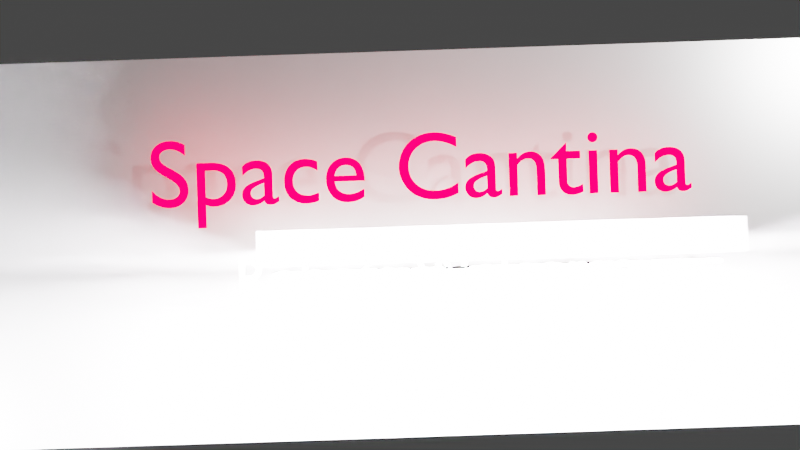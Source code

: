 # Source: warpfall_Props_-_signs.blend  (saved by Blender 2.83.18; exported with 4.5.12 LTS)
import bpy
from mathutils import Matrix  # noqa: F401  (used for matrix-valued properties, if any)

bpy.ops.wm.read_factory_settings(use_empty=True)
scene = bpy.context.scene
scene.name = 'Scene'

# ---- collections
col_collection = bpy.data.collections.new('Collection'); scene.collection.children.link(col_collection)
col_warpfallcollection = bpy.data.collections.new('warpfallcollection'); scene.collection.children.link(col_warpfallcollection)

# ---- materials (node trees are filled in below, after node groups)
mat_material = bpy.data.materials.new('Material')
mat_material.alpha_threshold = 0.0
mat_material.use_transparent_shadow = False
mat_material.line_color = (0.0, 0.0, 0.0, 1.0)
mat_robots_welcome_sign_001 = bpy.data.materials.new('Robots Welcome Sign.001')
mat_robots_welcome_sign_001.use_transparent_shadow = False
mat_material_001 = bpy.data.materials.new('Material.001')
mat_material_001.use_transparent_shadow = False
mat_cantina_name_sign = bpy.data.materials.new('Cantina name sign')
mat_cantina_name_sign.use_transparent_shadow = False
mat_material_003 = bpy.data.materials.new('Material.003')
mat_material_003.use_transparent_shadow = False
mat_material_004 = bpy.data.materials.new('Material.004')
mat_material_004.use_transparent_shadow = False

# ---- material node trees
mat_material.use_nodes = True; mat_material.node_tree.nodes.clear()
_N = mat_material.node_tree.nodes; _L = mat_material.node_tree.links
n0 = _N.new('ShaderNodeOutputMaterial'); n0.name = 'Material Output'; n0.location = (300, 300)
n1 = _N.new('ShaderNodeBsdfPrincipled'); n1.name = 'Principled BSDF'; n1.location = (10, 300)
n1.distribution = 'GGX'
n1.subsurface_method = 'BURLEY'
n1.inputs[0].default_value = (1.0, 1.0, 1.0, 1.0)
n1.inputs[2].default_value = 0.4
n1.inputs[3].default_value = 1.45
n1.inputs[27].default_value = (0.0, 0.0, 0.0, 1.0)
n1.inputs[28].default_value = 1.0
_L.new(n1.outputs[0], n0.inputs[0])
n0.is_active_output = True
mat_robots_welcome_sign_001.use_nodes = True; mat_robots_welcome_sign_001.node_tree.nodes.clear()
_N = mat_robots_welcome_sign_001.node_tree.nodes; _L = mat_robots_welcome_sign_001.node_tree.links
mat_material_001.use_nodes = True; mat_material_001.node_tree.nodes.clear()
_N = mat_material_001.node_tree.nodes; _L = mat_material_001.node_tree.links
n0 = _N.new('ShaderNodeOutputMaterial'); n0.name = 'Material Output'; n0.location = (325, 305)
n1 = _N.new('ShaderNodeEmission'); n1.name = 'Emission'; n1.location = (67, 279)
n1.inputs[0].default_value = (1.0, 0.01841, 0.01126, 1.0)
n1.inputs[1].default_value = 300.0
_L.new(n1.outputs[0], n0.inputs[0])
n0.is_active_output = True
mat_cantina_name_sign.use_nodes = True; mat_cantina_name_sign.node_tree.nodes.clear()
_N = mat_cantina_name_sign.node_tree.nodes; _L = mat_cantina_name_sign.node_tree.links
n0 = _N.new('ShaderNodeOutputMaterial'); n0.name = 'Material Output'; n0.location = (300, 300)
n1 = _N.new('ShaderNodeEmission'); n1.name = 'Emission'; n1.location = (10, 300)
n1.inputs[0].default_value = (0.978, 0.9303, 1.0, 1.0)
n1.inputs[1].default_value = 5556.0
_L.new(n1.outputs[0], n0.inputs[0])
n0.is_active_output = True
mat_material_003.use_nodes = True; mat_material_003.node_tree.nodes.clear()
_N = mat_material_003.node_tree.nodes; _L = mat_material_003.node_tree.links
n0 = _N.new('ShaderNodeOutputMaterial'); n0.name = 'Material Output'; n0.location = (300, 300)
n1 = _N.new('ShaderNodeEmission'); n1.name = 'Emission'; n1.location = (10, 300)
n1.inputs[0].default_value = (0.09084, 0.0, 0.001342, 1.0)
n1.inputs[1].default_value = 129.1
_L.new(n1.outputs[0], n0.inputs[0])
n0.is_active_output = True
mat_material_004.use_nodes = True; mat_material_004.node_tree.nodes.clear()
_N = mat_material_004.node_tree.nodes; _L = mat_material_004.node_tree.links
n0 = _N.new('ShaderNodeOutputMaterial'); n0.name = 'Material Output'; n0.location = (300, 300)
n1 = _N.new('ShaderNodeEmission'); n1.name = 'Emission'; n1.location = (10, 300)
n1.inputs[1].default_value = 70.8
_L.new(n1.outputs[0], n0.inputs[0])
n0.is_active_output = True

# ---- world
world_world = bpy.data.worlds.new('World'); scene.world = world_world
world_world.use_nodes = True; world_world.node_tree.nodes.clear()
_N = world_world.node_tree.nodes; _L = world_world.node_tree.links
n0 = _N.new('ShaderNodeOutputWorld'); n0.name = 'World Output'; n0.location = (300, 300)
n1 = _N.new('ShaderNodeBackground'); n1.name = 'Background'; n1.location = (10, 300)
n1.inputs[0].default_value = (0.05088, 0.05088, 0.05088, 1.0)
_L.new(n1.outputs[0], n0.inputs[0])
n0.is_active_output = True
world_world.color = (0.05088, 0.05088, 0.05088)
world_world.use_sun_shadow = False
world_world.sun_shadow_jitter_overblur = 0.0

# ---- cameras
cam_camera = bpy.data.cameras.new('Camera')
cam_camera.clip_end = 100.0
cam_camera.ortho_scale = 7.314

# ---- lights
light_light = bpy.data.lights.new('Light', 'POINT')
light_light.transmission_factor = 0.0
light_light.energy = 1000.0
light_light.shadow_soft_size = 0.1
light_light.shadow_maximum_resolution = 0.006
light_light.use_absolute_resolution = True
light_point = bpy.data.lights.new('Point', 'POINT')
light_point.transmission_factor = 0.0
light_point.energy = 1000.0
light_point.shadow_soft_size = 0.25
light_point.shadow_maximum_resolution = 0.006
light_point.use_absolute_resolution = True
light_point_001 = bpy.data.lights.new('Point.001', 'POINT')
light_point_001.transmission_factor = 0.0
light_point_001.energy = 1000.0
light_point_001.shadow_soft_size = 0.25
light_point_001.shadow_maximum_resolution = 0.006
light_point_001.use_absolute_resolution = True

# ---- meshes
me_cube = bpy.data.meshes.new('Cube')
me_cube.from_pydata([(5.528, 0.2346, 0.3389), (5.528, 0.2346, -1.0), (5.528, -0.2346, 0.3389), (5.528, -0.2346, -1.0), (-1.0, 0.2346, 0.3389), (-1.0, 0.2346, -1.0), (-1.0, -0.2346, 0.3389), (-1.0, -0.2346, -1.0)], [], [(0, 4, 6, 2), (3, 2, 6, 7), (7, 6, 4, 5), (5, 1, 3, 7), (1, 0, 2, 3), (5, 4, 0, 1)])
_uv = me_cube.uv_layers.new(name='UVMap')
_uv.uv.foreach_set('vector', [0.625, 0.5, 0.875, 0.5, 0.875, 0.75, 0.625, 0.75, 0.375, 0.75, 0.625, 0.75, 0.625, 1.0, 0.375, 1.0, 0.375, 0.0, 0.625, 0.0, 0.625, 0.25, 0.375, 0.25, 0.125, 0.5, 0.375, 0.5, 0.375, 0.75, 0.125, 0.75, 0.375, 0.5, 0.625, 0.5, 0.625, 0.75, 0.375, 0.75, 0.375, 0.25, 0.625, 0.25, 0.625, 0.5, 0.375, 0.5])
me_cube.materials.append(mat_material)
me_cube.use_remesh_preserve_volume = False
me_cube.use_remesh_preserve_attributes = False
me_cube.use_mirror_vertex_groups = False
me_cube.update()
me_cube_001 = bpy.data.meshes.new('Cube.001')
me_cube_001.from_pydata([(-1.0, -1.0, -1.0), (-1.0, -1.0, 1.0), (-1.0, 1.0, -1.0), (-1.0, 1.0, 1.0), (1.0, -1.0, -1.0), (1.0, -1.0, 1.0), (1.0, 1.0, -1.0), (1.0, 1.0, 1.0)], [], [(0, 1, 3, 2), (2, 3, 7, 6), (6, 7, 5, 4), (4, 5, 1, 0), (2, 6, 4, 0), (7, 3, 1, 5)])
_uv = me_cube_001.uv_layers.new(name='UVMap')
_uv.uv.foreach_set('vector', [0.375, 0.0, 0.625, 0.0, 0.625, 0.25, 0.375, 0.25, 0.375, 0.25, 0.625, 0.25, 0.625, 0.5, 0.375, 0.5, 0.375, 0.5, 0.625, 0.5, 0.625, 0.75, 0.375, 0.75, 0.375, 0.75, 0.625, 0.75, 0.625, 1.0, 0.375, 1.0, 0.125, 0.5, 0.375, 0.5, 0.375, 0.75, 0.125, 0.75, 0.625, 0.5, 0.875, 0.5, 0.875, 0.75, 0.625, 0.75])
me_cube_001.use_remesh_fix_poles = True
me_cube_001.use_remesh_preserve_attributes = False
me_cube_001.use_mirror_vertex_groups = False
me_cube_001.update()

# ---- curves / text
txt_all_robots_welcome = bpy.data.curves.new('All Robots Welcome', 'FONT')
txt_all_robots_welcome.dimensions = '2D'
txt_all_robots_welcome.body = 'Robots welcome'
txt_all_robots_welcome.materials.append(mat_robots_welcome_sign_001)
txt_all_robots_welcome.materials.append(mat_material_001)
txt_all_robots_welcome.use_path_clamp = True
txt_all_robots_welcome.bevel_resolution = 6
txt_all_robots_welcome.bevel_depth = 0.02
txt_all_robots_welcome.fill_mode = 'NONE'
txt_all_robots_welcome.align_x = 'CENTER'
txt_text = bpy.data.curves.new('Text', 'FONT')
txt_text.dimensions = '2D'
txt_text.body = 'Space Canteen'
txt_text.materials.append(mat_cantina_name_sign)
txt_text.materials.append(None)
txt_text.use_path_clamp = True
txt_text.bevel_depth = 0.02
txt_text.fill_mode = 'NONE'
txt_text.align_x = 'CENTER'
txt_text_001 = bpy.data.curves.new('Text.001', 'FONT')
txt_text_001.dimensions = '2D'
txt_text_001.body = 'Robots Welccome'
txt_text_001.use_path_clamp = True
txt_text_001.bevel_depth = 0.02
txt_text_001.fill_mode = 'NONE'
txt_text_001.align_x = 'CENTER'
txt_text_002 = bpy.data.curves.new('Text.002', 'FONT')
txt_text_002.dimensions = '2D'
txt_text_002.body = 'Space Cantina '
txt_text_002.materials.append(mat_material_003)
txt_text_002.use_path_clamp = True
txt_text_003 = bpy.data.curves.new('Text.003', 'FONT')
txt_text_003.dimensions = '2D'
txt_text_003.body = 'Robots Welcome'
txt_text_003.materials.append(mat_material_004)
txt_text_003.use_path_clamp = True

# ---- objects
ob_cube = bpy.data.objects.new('Cube', me_cube)
ob_light = bpy.data.objects.new('Light', light_light)
ob_camera = bpy.data.objects.new('Camera', cam_camera)
ob_robots_welcome_text = bpy.data.objects.new('Robots Welcome text', txt_all_robots_welcome)
ob_cantina_name_text = bpy.data.objects.new('Cantina Name text', txt_text)
ob_cantina_name_text_001 = bpy.data.objects.new('Cantina Name text.001', txt_text_001)
ob_text = bpy.data.objects.new('Text', txt_text_002)
ob_cube_001 = bpy.data.objects.new('Cube.001', me_cube_001)
ob_point = bpy.data.objects.new('Point', light_point)
ob_point_001 = bpy.data.objects.new('Point.001', light_point_001)
ob_text_001 = bpy.data.objects.new('Text.001', txt_text_003)

# ---- transforms, parenting, visibility, modifiers, constraints
ob_cube.location = (-1.006, 0.1488, 1.029)
ob_cube.lock_rotations_4d = False
ob_cube.empty_display_type = 'ARROWS'
ob_cube.lineart.crease_threshold = 0.0
ob_light.location = (4.076, 1.005, 5.904)
ob_light.rotation_euler = (0.6503, 0.05522, 1.866)
ob_light.lock_rotations_4d = False
ob_light.empty_display_type = 'ARROWS'
ob_light.color = (0.0, 0.0, 0.0, 0.0)
ob_light.lineart.crease_threshold = 0.0
ob_camera.location = (-0.09754, 0.2838, 16.13)
ob_camera.rotation_euler = (0.008491, -8.137e-07, -0.03306)
ob_camera.lock_rotations_4d = False
ob_camera.empty_display_type = 'ARROWS'
ob_camera.color = (0.0, 0.0, 0.0, 0.0)
ob_camera.display_type = 'WIRE'
ob_camera.lineart.crease_threshold = 0.0
ob_robots_welcome_text.location = (1.33, -0.202, 0.379)
ob_robots_welcome_text.rotation_euler = (1.571, 0.0, 0.0)
ob_robots_welcome_text.scale = (0.5816, 0.5816, 0.5816)
ob_robots_welcome_text.lineart.crease_threshold = 0.0
ob_cantina_name_text.location = (1.2, -0.2012, 1.077)
ob_cantina_name_text.rotation_euler = (1.571, 0.0, 0.0)
ob_cantina_name_text.lineart.crease_threshold = 0.0
ob_cantina_name_text_001.location = (1.323, -0.2184, 0.3482)
ob_cantina_name_text_001.rotation_euler = (1.571, 0.0, 0.0)
ob_cantina_name_text_001.scale = (0.5621, 0.5621, 0.5621)
ob_cantina_name_text_001.lineart.crease_threshold = 0.0
ob_text.location = (-3.827, 0.8009, -0.3933)
ob_text.scale = (1.425, 1.425, 1.425)
ob_text.lineart.crease_threshold = 0.0
ob_cube_001.location = (-0.2056, 0.1349, -4.506)
ob_cube_001.scale = (-7.194, -3.053, -3.053)
ob_cube_001.lineart.crease_threshold = 0.0
ob_point.location = (6.731, 2.999, -0.3933)
ob_point.lineart.crease_threshold = 0.0
ob_point_001.location = (-7.227, -2.714, -0.3933)
ob_point_001.lineart.crease_threshold = 0.0
ob_text_001.location = (-2.567, -0.5796, -0.3933)
ob_text_001.scale = (0.8302, 0.8302, 0.8302)
ob_text_001.lineart.crease_threshold = 0.0

# ---- collection membership
col_collection.objects.link(ob_cube)
col_collection.objects.link(ob_light)
col_collection.objects.link(ob_camera)
col_collection.objects.link(ob_robots_welcome_text)
col_collection.objects.link(ob_cantina_name_text)
col_collection.objects.link(ob_cantina_name_text_001)
col_warpfallcollection.objects.link(ob_text)
col_warpfallcollection.objects.link(ob_cube_001)
col_warpfallcollection.objects.link(ob_point)
col_warpfallcollection.objects.link(ob_point_001)
col_warpfallcollection.objects.link(ob_text_001)

# ---- scene / render settings (as saved in the file)
scene.camera = ob_camera
scene.frame_start = 1; scene.frame_end = 20; scene.frame_set(19)
scene.render.engine = 'BLENDER_EEVEE_NEXT'
scene.cycles.use_denoising = False
scene.cycles.samples = 128
scene.cycles.sampling_pattern = 'TABULATED_SOBOL'
scene.cycles.use_adaptive_sampling = False
scene.cycles.use_light_tree = False
scene.view_settings.view_transform = 'Filmic'
bpy.context.view_layer.update()
